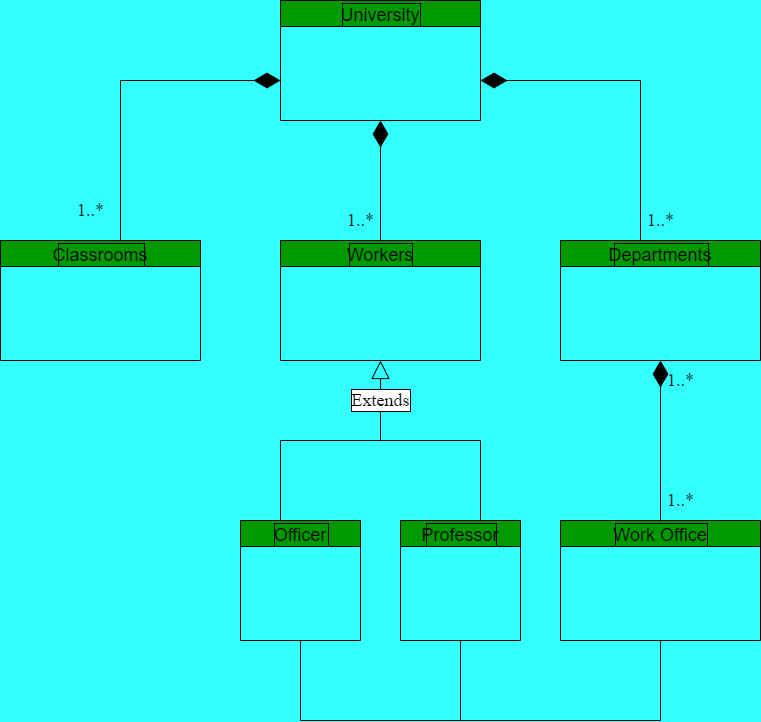

The diagram above was exported from draw.io. Its source (the exported page's mxGraphModel, read from the mxfile embedded in the PNG):
<mxGraphModel dx="1418" dy="734" grid="1" gridSize="10" guides="1" tooltips="1" connect="1" arrows="1" fold="1" page="1" pageScale="1" pageWidth="827" pageHeight="1169" background="#33FFFF" math="0" shadow="0">
  <root>
    <mxCell id="0" />
    <mxCell id="1" parent="0" />
    <mxCell id="qiGGz2-EShKVALSOE2fg-3" value="University" style="swimlane;fontStyle=0;childLayout=stackLayout;horizontal=1;startSize=26;fillColor=#009900;horizontalStack=0;resizeParent=1;resizeParentMax=0;resizeLast=0;collapsible=1;marginBottom=0;labelBackgroundColor=none;fontSize=18;labelBorderColor=#000000;" parent="1" vertex="1">
      <mxGeometry x="320" y="40" width="200" height="120" as="geometry" />
    </mxCell>
    <mxCell id="qiGGz2-EShKVALSOE2fg-7" value="Workers" style="swimlane;fontStyle=0;childLayout=stackLayout;horizontal=1;startSize=26;fillColor=#009900;horizontalStack=0;resizeParent=1;resizeParentMax=0;resizeLast=0;collapsible=1;marginBottom=0;rounded=0;sketch=0;fontSize=18;labelBorderColor=#000000;" parent="1" vertex="1">
      <mxGeometry x="320" y="280" width="200" height="120" as="geometry" />
    </mxCell>
    <mxCell id="qiGGz2-EShKVALSOE2fg-11" value="Classrooms" style="swimlane;fontStyle=0;childLayout=stackLayout;horizontal=1;startSize=26;fillColor=#009900;horizontalStack=0;resizeParent=1;resizeParentMax=0;resizeLast=0;collapsible=1;marginBottom=0;rounded=0;sketch=0;fontSize=18;labelBorderColor=#000000;" parent="1" vertex="1">
      <mxGeometry x="40" y="280" width="200" height="120" as="geometry" />
    </mxCell>
    <mxCell id="qiGGz2-EShKVALSOE2fg-15" value="Departments" style="swimlane;fontStyle=0;childLayout=stackLayout;horizontal=1;startSize=26;fillColor=#009900;horizontalStack=0;resizeParent=1;resizeParentMax=0;resizeLast=0;collapsible=1;marginBottom=0;rounded=0;sketch=0;fontSize=18;labelBorderColor=#000000;" parent="1" vertex="1">
      <mxGeometry x="600" y="280" width="200" height="120" as="geometry" />
    </mxCell>
    <mxCell id="qiGGz2-EShKVALSOE2fg-20" value="" style="endArrow=none;html=1;rounded=1;sketch=0;fontSize=18;curved=0;exitX=0.6;exitY=0;exitDx=0;exitDy=0;exitPerimeter=0;labelBorderColor=default;" parent="1" source="qiGGz2-EShKVALSOE2fg-11" edge="1">
      <mxGeometry width="50" height="50" relative="1" as="geometry">
        <mxPoint x="400" y="430" as="sourcePoint" />
        <mxPoint x="160" y="120" as="targetPoint" />
      </mxGeometry>
    </mxCell>
    <mxCell id="qiGGz2-EShKVALSOE2fg-22" value="1..*" style="text;html=1;align=center;verticalAlign=middle;resizable=0;points=[];autosize=1;strokeColor=none;fillColor=none;fontSize=18;" parent="1" vertex="1">
      <mxGeometry x="110" y="235" width="40" height="30" as="geometry" />
    </mxCell>
    <mxCell id="qiGGz2-EShKVALSOE2fg-23" value="1..*" style="text;html=1;align=center;verticalAlign=middle;resizable=0;points=[];autosize=1;strokeColor=none;fillColor=none;fontSize=18;" parent="1" vertex="1">
      <mxGeometry x="380" y="245" width="40" height="30" as="geometry" />
    </mxCell>
    <mxCell id="qiGGz2-EShKVALSOE2fg-24" value="" style="endArrow=none;html=1;rounded=1;sketch=0;fontSize=18;curved=0;exitX=0.4;exitY=0;exitDx=0;exitDy=0;exitPerimeter=0;labelBorderColor=#000000;" parent="1" source="qiGGz2-EShKVALSOE2fg-15" edge="1">
      <mxGeometry width="50" height="50" relative="1" as="geometry">
        <mxPoint x="400" y="430" as="sourcePoint" />
        <mxPoint x="680" y="120" as="targetPoint" />
      </mxGeometry>
    </mxCell>
    <mxCell id="qiGGz2-EShKVALSOE2fg-26" value="1..*" style="text;html=1;align=center;verticalAlign=middle;resizable=0;points=[];autosize=1;strokeColor=none;fillColor=none;fontSize=18;" parent="1" vertex="1">
      <mxGeometry x="680" y="245" width="40" height="30" as="geometry" />
    </mxCell>
    <mxCell id="qiGGz2-EShKVALSOE2fg-31" value="" style="endArrow=diamondThin;endFill=1;endSize=24;html=1;rounded=1;sketch=0;fontSize=18;fillColor=#FFFFFF;curved=0;labelBorderColor=default;" parent="1" edge="1">
      <mxGeometry width="160" relative="1" as="geometry">
        <mxPoint x="160" y="120" as="sourcePoint" />
        <mxPoint x="320" y="120" as="targetPoint" />
      </mxGeometry>
    </mxCell>
    <mxCell id="qiGGz2-EShKVALSOE2fg-32" value="" style="endArrow=diamondThin;endFill=1;endSize=24;html=1;rounded=1;sketch=0;fontSize=18;fillColor=#FFFFFF;curved=0;exitX=0.5;exitY=0;exitDx=0;exitDy=0;labelBorderColor=#000000;" parent="1" source="qiGGz2-EShKVALSOE2fg-7" edge="1">
      <mxGeometry width="160" relative="1" as="geometry">
        <mxPoint x="340" y="480" as="sourcePoint" />
        <mxPoint x="420" y="160" as="targetPoint" />
      </mxGeometry>
    </mxCell>
    <mxCell id="qiGGz2-EShKVALSOE2fg-33" value="" style="endArrow=diamondThin;endFill=1;endSize=24;html=1;rounded=1;sketch=0;fontSize=18;fillColor=#FFFFFF;curved=0;labelBorderColor=#000000;" parent="1" edge="1">
      <mxGeometry width="160" relative="1" as="geometry">
        <mxPoint x="680" y="120" as="sourcePoint" />
        <mxPoint x="520" y="120" as="targetPoint" />
      </mxGeometry>
    </mxCell>
    <mxCell id="qiGGz2-EShKVALSOE2fg-34" value="Extends" style="endArrow=block;endSize=16;endFill=0;html=1;rounded=1;sketch=0;fontSize=18;fillColor=#FFFFFF;curved=0;entryX=0.5;entryY=1;entryDx=0;entryDy=0;labelBorderColor=default;" parent="1" target="qiGGz2-EShKVALSOE2fg-7" edge="1">
      <mxGeometry width="160" relative="1" as="geometry">
        <mxPoint x="420" y="480" as="sourcePoint" />
        <mxPoint x="500" y="480" as="targetPoint" />
      </mxGeometry>
    </mxCell>
    <mxCell id="qiGGz2-EShKVALSOE2fg-35" value="" style="endArrow=none;html=1;rounded=1;sketch=0;fontSize=18;fillColor=#FFFFFF;curved=0;labelBorderColor=default;" parent="1" edge="1">
      <mxGeometry width="50" height="50" relative="1" as="geometry">
        <mxPoint x="420" y="480" as="sourcePoint" />
        <mxPoint x="520" y="480" as="targetPoint" />
      </mxGeometry>
    </mxCell>
    <mxCell id="qiGGz2-EShKVALSOE2fg-36" value="" style="endArrow=none;html=1;rounded=1;sketch=0;fontSize=18;fillColor=#FFFFFF;curved=0;labelBorderColor=default;" parent="1" edge="1">
      <mxGeometry width="50" height="50" relative="1" as="geometry">
        <mxPoint x="320" y="480" as="sourcePoint" />
        <mxPoint x="420" y="480" as="targetPoint" />
      </mxGeometry>
    </mxCell>
    <mxCell id="qiGGz2-EShKVALSOE2fg-37" value="" style="endArrow=none;html=1;rounded=1;sketch=0;fontSize=18;fillColor=#FFFFFF;curved=0;labelBorderColor=default;" parent="1" edge="1">
      <mxGeometry width="50" height="50" relative="1" as="geometry">
        <mxPoint x="320" y="560" as="sourcePoint" />
        <mxPoint x="320" y="480" as="targetPoint" />
      </mxGeometry>
    </mxCell>
    <mxCell id="qiGGz2-EShKVALSOE2fg-38" value="" style="endArrow=none;html=1;rounded=1;sketch=0;fontSize=18;fillColor=#FFFFFF;curved=0;labelBorderColor=default;" parent="1" edge="1">
      <mxGeometry width="50" height="50" relative="1" as="geometry">
        <mxPoint x="520" y="560" as="sourcePoint" />
        <mxPoint x="520" y="480" as="targetPoint" />
      </mxGeometry>
    </mxCell>
    <mxCell id="qiGGz2-EShKVALSOE2fg-39" value="Professor" style="swimlane;fontStyle=0;childLayout=stackLayout;horizontal=1;startSize=26;fillColor=#009900;horizontalStack=0;resizeParent=1;resizeParentMax=0;resizeLast=0;collapsible=1;marginBottom=0;rounded=0;sketch=0;fontSize=18;labelBorderColor=#000000;" parent="1" vertex="1">
      <mxGeometry x="440" y="560" width="120" height="120" as="geometry" />
    </mxCell>
    <mxCell id="qiGGz2-EShKVALSOE2fg-43" value="Officer" style="swimlane;fontStyle=0;childLayout=stackLayout;horizontal=1;startSize=26;fillColor=#009900;horizontalStack=0;resizeParent=1;resizeParentMax=0;resizeLast=0;collapsible=1;marginBottom=0;rounded=0;sketch=0;fontSize=18;labelBorderColor=#000000;" parent="1" vertex="1">
      <mxGeometry x="280" y="560" width="120" height="120" as="geometry" />
    </mxCell>
    <mxCell id="qiGGz2-EShKVALSOE2fg-47" value="Work Office" style="swimlane;fontStyle=0;childLayout=stackLayout;horizontal=1;startSize=26;fillColor=#009900;horizontalStack=0;resizeParent=1;resizeParentMax=0;resizeLast=0;collapsible=1;marginBottom=0;rounded=0;sketch=0;fontSize=18;labelBorderColor=#000000;" parent="1" vertex="1">
      <mxGeometry x="600" y="560" width="200" height="120" as="geometry" />
    </mxCell>
    <mxCell id="qiGGz2-EShKVALSOE2fg-51" value="" style="endArrow=diamondThin;endFill=1;endSize=24;html=1;rounded=1;sketch=0;fontSize=18;fillColor=#FFFFFF;curved=0;exitX=0.5;exitY=0;exitDx=0;exitDy=0;entryX=0.5;entryY=1;entryDx=0;entryDy=0;labelBorderColor=default;" parent="1" source="qiGGz2-EShKVALSOE2fg-47" target="qiGGz2-EShKVALSOE2fg-15" edge="1">
      <mxGeometry width="160" relative="1" as="geometry">
        <mxPoint x="340" y="480" as="sourcePoint" />
        <mxPoint x="500" y="480" as="targetPoint" />
      </mxGeometry>
    </mxCell>
    <mxCell id="qiGGz2-EShKVALSOE2fg-52" value="" style="endArrow=none;html=1;rounded=1;sketch=0;fontSize=18;fillColor=#FFFFFF;curved=0;exitX=0.5;exitY=1;exitDx=0;exitDy=0;" parent="1" source="qiGGz2-EShKVALSOE2fg-43" edge="1">
      <mxGeometry width="50" height="50" relative="1" as="geometry">
        <mxPoint x="400" y="510" as="sourcePoint" />
        <mxPoint x="340" y="760" as="targetPoint" />
      </mxGeometry>
    </mxCell>
    <mxCell id="qiGGz2-EShKVALSOE2fg-53" value="" style="endArrow=none;html=1;rounded=1;sketch=0;fontSize=18;fillColor=#FFFFFF;curved=0;" parent="1" edge="1">
      <mxGeometry width="50" height="50" relative="1" as="geometry">
        <mxPoint x="340" y="760" as="sourcePoint" />
        <mxPoint x="700" y="760" as="targetPoint" />
      </mxGeometry>
    </mxCell>
    <mxCell id="qiGGz2-EShKVALSOE2fg-54" value="" style="endArrow=none;html=1;rounded=1;sketch=0;fontSize=18;fillColor=#FFFFFF;curved=0;exitX=0.5;exitY=1;exitDx=0;exitDy=0;" parent="1" source="qiGGz2-EShKVALSOE2fg-39" edge="1">
      <mxGeometry width="50" height="50" relative="1" as="geometry">
        <mxPoint x="400" y="510" as="sourcePoint" />
        <mxPoint x="500" y="760" as="targetPoint" />
      </mxGeometry>
    </mxCell>
    <mxCell id="qiGGz2-EShKVALSOE2fg-55" value="" style="endArrow=none;html=1;rounded=1;sketch=0;fontSize=18;fillColor=#FFFFFF;curved=0;entryX=0.5;entryY=1;entryDx=0;entryDy=0;" parent="1" target="qiGGz2-EShKVALSOE2fg-47" edge="1">
      <mxGeometry width="50" height="50" relative="1" as="geometry">
        <mxPoint x="700" y="760" as="sourcePoint" />
        <mxPoint x="450" y="460" as="targetPoint" />
      </mxGeometry>
    </mxCell>
    <mxCell id="qiGGz2-EShKVALSOE2fg-56" value="1..*" style="text;html=1;align=center;verticalAlign=middle;resizable=0;points=[];autosize=1;strokeColor=none;fillColor=none;fontSize=18;" parent="1" vertex="1">
      <mxGeometry x="700" y="405" width="40" height="30" as="geometry" />
    </mxCell>
    <mxCell id="qiGGz2-EShKVALSOE2fg-57" value="1..*" style="text;html=1;align=center;verticalAlign=middle;resizable=0;points=[];autosize=1;strokeColor=none;fillColor=none;fontSize=18;" parent="1" vertex="1">
      <mxGeometry x="700" y="525" width="40" height="30" as="geometry" />
    </mxCell>
  </root>
</mxGraphModel>